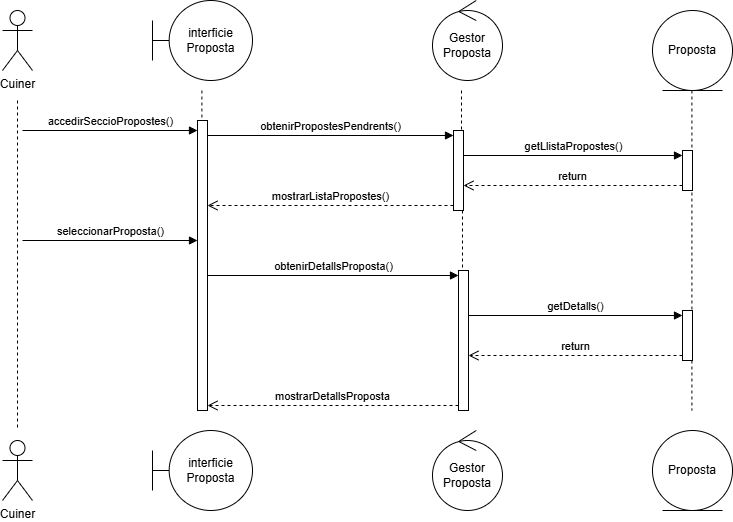

The diagram above was exported from draw.io. Its source (the exported page's mxGraphModel, read from the mxfile embedded in the PNG):
<mxGraphModel dx="1201" dy="604" grid="1" gridSize="10" guides="1" tooltips="1" connect="1" arrows="1" fold="1" page="1" pageScale="1" pageWidth="827" pageHeight="1169" math="0" shadow="0">
  <root>
    <mxCell id="0" />
    <mxCell id="1" parent="0" />
    <mxCell id="-CXT3oXSrkNUEZQGBnou-2" parent="1" style="shape=umlActor;verticalLabelPosition=bottom;verticalAlign=top;html=1;" value="Cuiner" vertex="1">
      <mxGeometry height="60" width="30" x="20" y="20" as="geometry" />
    </mxCell>
    <mxCell id="-CXT3oXSrkNUEZQGBnou-3" parent="1" style="shape=umlActor;verticalLabelPosition=bottom;verticalAlign=top;html=1;" value="Cuiner" vertex="1">
      <mxGeometry height="60" width="30" x="20" y="450" as="geometry" />
    </mxCell>
    <mxCell id="-CXT3oXSrkNUEZQGBnou-4" parent="1" style="shape=umlBoundary;whiteSpace=wrap;html=1;" value="interficie&lt;div&gt;Proposta&lt;/div&gt;" vertex="1">
      <mxGeometry height="80" width="100" x="170" y="10" as="geometry" />
    </mxCell>
    <mxCell id="-CXT3oXSrkNUEZQGBnou-5" parent="1" style="shape=umlBoundary;whiteSpace=wrap;html=1;" value="interficie&lt;div&gt;Proposta&lt;/div&gt;" vertex="1">
      <mxGeometry height="80" width="100" x="170" y="440" as="geometry" />
    </mxCell>
    <mxCell id="-CXT3oXSrkNUEZQGBnou-6" parent="1" style="ellipse;shape=umlControl;whiteSpace=wrap;html=1;" value="Gestor&lt;div&gt;Proposta&lt;/div&gt;" vertex="1">
      <mxGeometry height="80" width="70" x="450" y="10" as="geometry" />
    </mxCell>
    <mxCell id="-CXT3oXSrkNUEZQGBnou-7" parent="1" style="ellipse;shape=umlControl;whiteSpace=wrap;html=1;" value="Gestor&lt;div&gt;Proposta&lt;/div&gt;" vertex="1">
      <mxGeometry height="80" width="70" x="450" y="440" as="geometry" />
    </mxCell>
    <mxCell id="-CXT3oXSrkNUEZQGBnou-8" parent="1" style="ellipse;shape=umlEntity;whiteSpace=wrap;html=1;" value="Proposta" vertex="1">
      <mxGeometry height="80" width="80" x="670" y="20" as="geometry" />
    </mxCell>
    <mxCell id="-CXT3oXSrkNUEZQGBnou-9" parent="1" style="ellipse;shape=umlEntity;whiteSpace=wrap;html=1;" value="Proposta" vertex="1">
      <mxGeometry height="80" width="80" x="670" y="440" as="geometry" />
    </mxCell>
    <mxCell id="-CXT3oXSrkNUEZQGBnou-10" edge="1" parent="1" style="edgeStyle=none;rounded=0;orthogonalLoop=1;jettySize=auto;html=1;endArrow=none;endFill=0;dashed=1;">
      <mxGeometry relative="1" as="geometry">
        <mxPoint x="35" y="110" as="sourcePoint" />
        <mxPoint x="35" y="440" as="targetPoint" />
      </mxGeometry>
    </mxCell>
    <mxCell id="-CXT3oXSrkNUEZQGBnou-11" edge="1" parent="1" source="-CXT3oXSrkNUEZQGBnou-15" style="edgeStyle=none;rounded=0;orthogonalLoop=1;jettySize=auto;html=1;endArrow=none;endFill=0;dashed=1;">
      <mxGeometry relative="1" as="geometry">
        <mxPoint x="219.40999999999997" y="100" as="sourcePoint" />
        <mxPoint x="219.40999999999997" y="420" as="targetPoint" />
      </mxGeometry>
    </mxCell>
    <mxCell id="-CXT3oXSrkNUEZQGBnou-12" edge="1" parent="1" style="edgeStyle=none;rounded=0;orthogonalLoop=1;jettySize=auto;html=1;endArrow=none;endFill=0;dashed=1;">
      <mxGeometry relative="1" as="geometry">
        <mxPoint x="479" y="420" as="sourcePoint" />
        <mxPoint x="479" y="420" as="targetPoint" />
      </mxGeometry>
    </mxCell>
    <mxCell id="-CXT3oXSrkNUEZQGBnou-13" edge="1" parent="1" source="-CXT3oXSrkNUEZQGBnou-23" style="edgeStyle=none;rounded=0;orthogonalLoop=1;jettySize=auto;html=1;endArrow=none;endFill=0;dashed=1;">
      <mxGeometry relative="1" as="geometry">
        <mxPoint x="709.4099999999999" y="400" as="sourcePoint" />
        <mxPoint x="709.4100000000001" y="420" as="targetPoint" />
      </mxGeometry>
    </mxCell>
    <mxCell id="-CXT3oXSrkNUEZQGBnou-14" edge="1" parent="1" style="edgeStyle=none;rounded=0;orthogonalLoop=1;jettySize=auto;html=1;endArrow=none;endFill=0;dashed=1;" target="-CXT3oXSrkNUEZQGBnou-15" value="">
      <mxGeometry relative="1" as="geometry">
        <mxPoint x="219.40999999999997" y="100" as="sourcePoint" />
        <mxPoint x="219.40999999999997" y="420" as="targetPoint" />
      </mxGeometry>
    </mxCell>
    <mxCell id="-CXT3oXSrkNUEZQGBnou-15" parent="1" style="html=1;points=[[0,0,0,0,5],[0,1,0,0,-5],[1,0,0,0,5],[1,1,0,0,-5]];perimeter=orthogonalPerimeter;outlineConnect=0;targetShapes=umlLifeline;portConstraint=eastwest;newEdgeStyle={&quot;curved&quot;:0,&quot;rounded&quot;:0};" value="" vertex="1">
      <mxGeometry height="290" width="10" x="215" y="130" as="geometry" />
    </mxCell>
    <mxCell id="-CXT3oXSrkNUEZQGBnou-16" edge="1" parent="1" style="edgeStyle=none;rounded=0;orthogonalLoop=1;jettySize=auto;html=1;endArrow=none;endFill=0;dashed=1;" value="">
      <mxGeometry relative="1" as="geometry">
        <mxPoint x="479" y="100" as="sourcePoint" />
        <mxPoint x="479" y="140" as="targetPoint" />
      </mxGeometry>
    </mxCell>
    <mxCell id="-CXT3oXSrkNUEZQGBnou-17" edge="1" parent="1" style="edgeStyle=none;rounded=0;orthogonalLoop=1;jettySize=auto;html=1;endArrow=none;endFill=0;dashed=1;" value="">
      <mxGeometry relative="1" as="geometry">
        <mxPoint x="480" y="220" as="sourcePoint" />
        <mxPoint x="480" y="280" as="targetPoint" />
      </mxGeometry>
    </mxCell>
    <mxCell id="-CXT3oXSrkNUEZQGBnou-19" edge="1" parent="1" style="edgeStyle=none;rounded=0;orthogonalLoop=1;jettySize=auto;html=1;endArrow=none;endFill=0;dashed=1;" value="">
      <mxGeometry relative="1" as="geometry">
        <mxPoint x="709.4100000000001" y="100" as="sourcePoint" />
        <mxPoint x="709.4099999999999" y="320" as="targetPoint" />
      </mxGeometry>
    </mxCell>
    <mxCell id="-CXT3oXSrkNUEZQGBnou-20" parent="1" style="html=1;points=[[0,0,0,0,5],[0,1,0,0,-5],[1,0,0,0,5],[1,1,0,0,-5]];perimeter=orthogonalPerimeter;outlineConnect=0;targetShapes=umlLifeline;portConstraint=eastwest;newEdgeStyle={&quot;curved&quot;:0,&quot;rounded&quot;:0};" value="" vertex="1">
      <mxGeometry height="140" width="10" x="476" y="280" as="geometry" />
    </mxCell>
    <mxCell id="-CXT3oXSrkNUEZQGBnou-21" edge="1" parent="1" source="-CXT3oXSrkNUEZQGBnou-15" style="html=1;verticalAlign=bottom;endArrow=block;curved=0;rounded=0;entryX=0;entryY=0;entryDx=0;entryDy=5;" target="-CXT3oXSrkNUEZQGBnou-20" value="obtenirDetallsProposta()">
      <mxGeometry relative="1" as="geometry">
        <mxPoint x="406" y="285" as="sourcePoint" />
      </mxGeometry>
    </mxCell>
    <mxCell id="-CXT3oXSrkNUEZQGBnou-22" edge="1" parent="1" source="-CXT3oXSrkNUEZQGBnou-20" style="html=1;verticalAlign=bottom;endArrow=open;dashed=1;endSize=8;curved=0;rounded=0;exitX=0;exitY=1;exitDx=0;exitDy=-5;entryX=1;entryY=1;entryDx=0;entryDy=-5;entryPerimeter=0;" target="-CXT3oXSrkNUEZQGBnou-15" value="mostrarDetallsProposta">
      <mxGeometry relative="1" as="geometry">
        <mxPoint x="330" y="610.6666666666665" as="targetPoint" />
      </mxGeometry>
    </mxCell>
    <mxCell id="-CXT3oXSrkNUEZQGBnou-23" parent="1" style="html=1;points=[[0,0,0,0,5],[0,1,0,0,-5],[1,0,0,0,5],[1,1,0,0,-5]];perimeter=orthogonalPerimeter;outlineConnect=0;targetShapes=umlLifeline;portConstraint=eastwest;newEdgeStyle={&quot;curved&quot;:0,&quot;rounded&quot;:0};" value="" vertex="1">
      <mxGeometry height="50" width="10" x="700" y="320" as="geometry" />
    </mxCell>
    <mxCell id="-CXT3oXSrkNUEZQGBnou-24" edge="1" parent="1" source="-CXT3oXSrkNUEZQGBnou-20" style="html=1;verticalAlign=bottom;endArrow=block;curved=0;rounded=0;entryX=0;entryY=0;entryDx=0;entryDy=5;" target="-CXT3oXSrkNUEZQGBnou-23" value="getDetalls()">
      <mxGeometry relative="1" as="geometry">
        <mxPoint x="630" y="325" as="sourcePoint" />
      </mxGeometry>
    </mxCell>
    <mxCell id="-CXT3oXSrkNUEZQGBnou-25" edge="1" parent="1" source="-CXT3oXSrkNUEZQGBnou-23" style="html=1;verticalAlign=bottom;endArrow=open;dashed=1;endSize=8;curved=0;rounded=0;exitX=0;exitY=1;exitDx=0;exitDy=-5;" target="-CXT3oXSrkNUEZQGBnou-20" value="return">
      <mxGeometry relative="1" as="geometry">
        <mxPoint x="630" y="395" as="targetPoint" />
      </mxGeometry>
    </mxCell>
    <mxCell id="-CXT3oXSrkNUEZQGBnou-29" parent="1" style="html=1;points=[[0,0,0,0,5],[0,1,0,0,-5],[1,0,0,0,5],[1,1,0,0,-5]];perimeter=orthogonalPerimeter;outlineConnect=0;targetShapes=umlLifeline;portConstraint=eastwest;newEdgeStyle={&quot;curved&quot;:0,&quot;rounded&quot;:0};" value="" vertex="1">
      <mxGeometry height="80" width="10" x="471" y="140" as="geometry" />
    </mxCell>
    <mxCell id="-CXT3oXSrkNUEZQGBnou-30" edge="1" parent="1" source="-CXT3oXSrkNUEZQGBnou-15" style="html=1;verticalAlign=bottom;endArrow=block;curved=0;rounded=0;entryX=0;entryY=0;entryDx=0;entryDy=5;" target="-CXT3oXSrkNUEZQGBnou-29" value="obtenirPropostesPendrents()">
      <mxGeometry relative="1" as="geometry">
        <mxPoint x="401" y="165" as="sourcePoint" />
      </mxGeometry>
    </mxCell>
    <mxCell id="-CXT3oXSrkNUEZQGBnou-31" edge="1" parent="1" source="-CXT3oXSrkNUEZQGBnou-29" style="html=1;verticalAlign=bottom;endArrow=open;dashed=1;endSize=8;curved=0;rounded=0;exitX=0;exitY=1;exitDx=0;exitDy=-5;" target="-CXT3oXSrkNUEZQGBnou-15" value="mostrarListaPropostes()">
      <mxGeometry relative="1" as="geometry">
        <mxPoint x="401" y="235" as="targetPoint" />
      </mxGeometry>
    </mxCell>
    <mxCell id="-CXT3oXSrkNUEZQGBnou-32" parent="1" style="html=1;points=[[0,0,0,0,5],[0,1,0,0,-5],[1,0,0,0,5],[1,1,0,0,-5]];perimeter=orthogonalPerimeter;outlineConnect=0;targetShapes=umlLifeline;portConstraint=eastwest;newEdgeStyle={&quot;curved&quot;:0,&quot;rounded&quot;:0};" value="" vertex="1">
      <mxGeometry height="40" width="10" x="700" y="160" as="geometry" />
    </mxCell>
    <mxCell id="-CXT3oXSrkNUEZQGBnou-33" edge="1" parent="1" source="-CXT3oXSrkNUEZQGBnou-29" style="html=1;verticalAlign=bottom;endArrow=block;curved=0;rounded=0;entryX=0;entryY=0;entryDx=0;entryDy=5;" target="-CXT3oXSrkNUEZQGBnou-32" value="getLlistaPropostes()">
      <mxGeometry relative="1" as="geometry">
        <mxPoint x="630" y="145" as="sourcePoint" />
      </mxGeometry>
    </mxCell>
    <mxCell id="-CXT3oXSrkNUEZQGBnou-34" edge="1" parent="1" source="-CXT3oXSrkNUEZQGBnou-32" style="html=1;verticalAlign=bottom;endArrow=open;dashed=1;endSize=8;curved=0;rounded=0;exitX=0;exitY=1;exitDx=0;exitDy=-5;" target="-CXT3oXSrkNUEZQGBnou-29" value="return">
      <mxGeometry relative="1" as="geometry">
        <mxPoint x="630" y="215" as="targetPoint" />
      </mxGeometry>
    </mxCell>
    <mxCell id="-CXT3oXSrkNUEZQGBnou-35" edge="1" parent="1" style="html=1;verticalAlign=bottom;endArrow=block;curved=0;rounded=0;entryX=0;entryY=0;entryDx=0;entryDy=5;" value="accedirSeccioPropostes()">
      <mxGeometry relative="1" as="geometry">
        <mxPoint x="40" y="140" as="sourcePoint" />
        <mxPoint x="215" y="140" as="targetPoint" />
      </mxGeometry>
    </mxCell>
    <mxCell id="-CXT3oXSrkNUEZQGBnou-36" edge="1" parent="1" style="html=1;verticalAlign=bottom;endArrow=block;curved=0;rounded=0;entryX=0;entryY=0;entryDx=0;entryDy=5;" value="seleccionarProposta()">
      <mxGeometry relative="1" as="geometry">
        <mxPoint x="40" y="250" as="sourcePoint" />
        <mxPoint x="215" y="250" as="targetPoint" />
      </mxGeometry>
    </mxCell>
  </root>
</mxGraphModel>